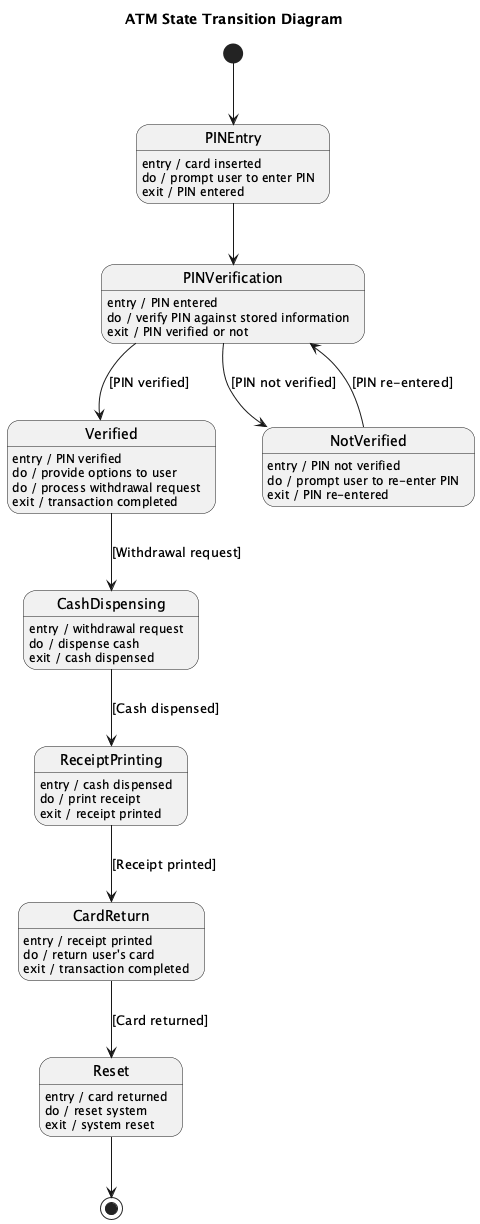

The diagram above was rendered by PlantUML. Its source (embedded in the PNG):
@startuml
title ATM State Transition Diagram

[*] --> PINEntry

state PINEntry
PINEntry : entry / card inserted
PINEntry : do / prompt user to enter PIN
PINEntry : exit / PIN entered

PINEntry --> PINVerification

state PINVerification
PINVerification : entry / PIN entered
PINVerification : do / verify PIN against stored information
PINVerification : exit / PIN verified or not

PINVerification --> Verified : [PIN verified]
PINVerification --> NotVerified : [PIN not verified]

state Verified
Verified : entry / PIN verified
Verified : do / provide options to user
Verified : do / process withdrawal request
Verified : exit / transaction completed

Verified --> CashDispensing : [Withdrawal request]

state CashDispensing
CashDispensing : entry / withdrawal request
CashDispensing : do / dispense cash
CashDispensing : exit / cash dispensed

CashDispensing --> ReceiptPrinting : [Cash dispensed]

state ReceiptPrinting
ReceiptPrinting : entry / cash dispensed
ReceiptPrinting : do / print receipt
ReceiptPrinting : exit / receipt printed

ReceiptPrinting --> CardReturn : [Receipt printed]

state CardReturn
CardReturn : entry / receipt printed
CardReturn : do / return user's card
CardReturn : exit / transaction completed

CardReturn --> Reset : [Card returned]

state Reset
Reset : entry / card returned
Reset : do / reset system
Reset : exit / system reset

Reset --> [*]

state NotVerified
NotVerified : entry / PIN not verified
NotVerified : do / prompt user to re-enter PIN
NotVerified : exit / PIN re-entered

NotVerified --> PINVerification : [PIN re-entered]

@enduml